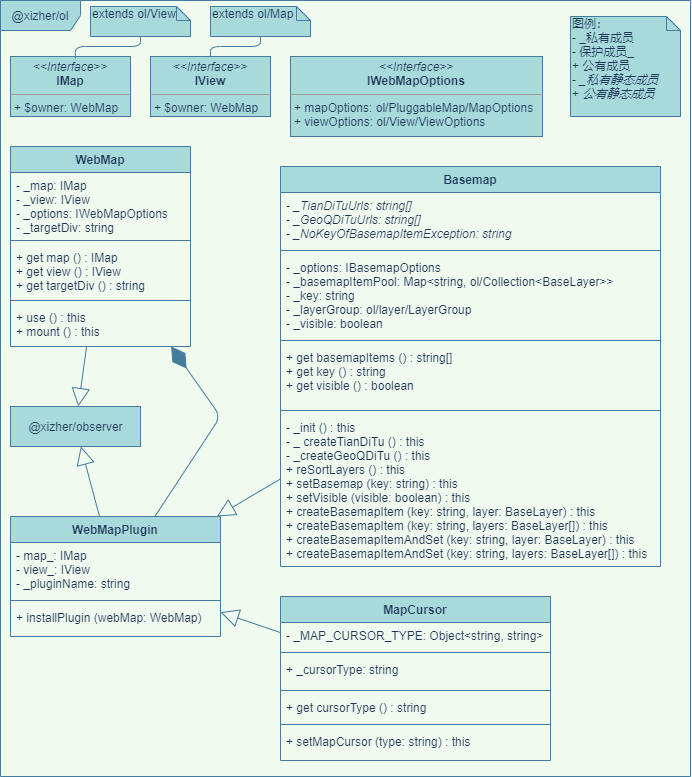

The diagram above was exported from draw.io. Its source (the exported page's mxGraphModel, read from the mxfile embedded in the PNG):
<mxGraphModel dx="1130" dy="1133" grid="1" gridSize="10" guides="1" tooltips="1" connect="1" arrows="1" fold="1" page="1" pageScale="1" pageWidth="827" pageHeight="1169" background="#F1FAEE" math="0" shadow="0">
  <root>
    <mxCell id="0" />
    <mxCell id="1" parent="0" />
    <mxCell id="2" value="&lt;div&gt;图例：&lt;/div&gt;&lt;div&gt;- _私有成员&lt;/div&gt;&lt;div&gt;- 保护成员_&lt;/div&gt;&lt;div&gt;+ 公有成员&lt;/div&gt;&lt;div&gt;- &lt;i&gt;_私有静态成员&lt;/i&gt;&lt;/div&gt;&lt;div&gt;+ &lt;i&gt;公有静态成员&lt;/i&gt;&lt;/div&gt;" style="shape=note;whiteSpace=wrap;html=1;size=14;verticalAlign=top;align=left;spacingTop=-6;fillColor=#A8DADC;strokeColor=#457B9D;fontColor=#1D3557;" parent="1" vertex="1">
      <mxGeometry x="580" y="140" width="110" height="100" as="geometry" />
    </mxCell>
    <mxCell id="4" value="@xizher/ol" style="shape=umlFrame;whiteSpace=wrap;html=1;width=80;height=30;fillColor=#A8DADC;strokeColor=#457B9D;fontColor=#1D3557;" parent="1" vertex="1">
      <mxGeometry x="10" y="124" width="690" height="776" as="geometry" />
    </mxCell>
    <mxCell id="5" value="&lt;p style=&quot;margin: 0px ; margin-top: 4px ; text-align: center&quot;&gt;&lt;i&gt;&amp;lt;&amp;lt;Interface&amp;gt;&amp;gt;&lt;/i&gt;&lt;br&gt;&lt;b&gt;IMap&lt;/b&gt;&lt;/p&gt;&lt;hr size=&quot;1&quot;&gt;&lt;p style=&quot;margin: 0px ; margin-left: 4px&quot;&gt;+ $owner: WebMap&lt;/p&gt;&lt;p style=&quot;margin: 0px ; margin-left: 4px&quot;&gt;&lt;br&gt;&lt;/p&gt;" style="verticalAlign=top;align=left;overflow=fill;fontSize=12;fontFamily=Helvetica;html=1;fillColor=#A8DADC;strokeColor=#457B9D;fontColor=#1D3557;" parent="1" vertex="1">
      <mxGeometry x="20" y="180" width="120" height="60" as="geometry" />
    </mxCell>
    <mxCell id="6" value="&lt;p style=&quot;margin: 0px ; margin-top: 4px ; text-align: center&quot;&gt;&lt;i&gt;&amp;lt;&amp;lt;Interface&amp;gt;&amp;gt;&lt;/i&gt;&lt;br&gt;&lt;b&gt;IView&lt;/b&gt;&lt;/p&gt;&lt;hr size=&quot;1&quot;&gt;&lt;p style=&quot;margin: 0px ; margin-left: 4px&quot;&gt;+ $owner: WebMap&lt;/p&gt;&lt;p style=&quot;margin: 0px ; margin-left: 4px&quot;&gt;&lt;br&gt;&lt;/p&gt;" style="verticalAlign=top;align=left;overflow=fill;fontSize=12;fontFamily=Helvetica;html=1;fillColor=#A8DADC;strokeColor=#457B9D;fontColor=#1D3557;" parent="1" vertex="1">
      <mxGeometry x="160" y="180" width="120" height="60" as="geometry" />
    </mxCell>
    <mxCell id="7" value="extends ol/Map" style="shape=note;whiteSpace=wrap;html=1;size=14;verticalAlign=top;align=left;spacingTop=-6;fillColor=#A8DADC;strokeColor=#457B9D;fontColor=#1D3557;" parent="1" vertex="1">
      <mxGeometry x="220" y="130" width="100" height="30" as="geometry" />
    </mxCell>
    <mxCell id="8" value="extends ol/View" style="shape=note;whiteSpace=wrap;html=1;size=14;verticalAlign=top;align=left;spacingTop=-6;fillColor=#A8DADC;strokeColor=#457B9D;fontColor=#1D3557;" parent="1" vertex="1">
      <mxGeometry x="100" y="130" width="100" height="30" as="geometry" />
    </mxCell>
    <mxCell id="9" value="" style="endArrow=none;html=1;edgeStyle=orthogonalEdgeStyle;entryX=0.5;entryY=1;entryDx=0;entryDy=0;entryPerimeter=0;exitX=0.541;exitY=0.032;exitDx=0;exitDy=0;exitPerimeter=0;labelBackgroundColor=#F1FAEE;strokeColor=#457B9D;fontColor=#1D3557;" parent="1" source="5" target="8" edge="1">
      <mxGeometry relative="1" as="geometry">
        <mxPoint x="30" y="280" as="sourcePoint" />
        <mxPoint x="190" y="280" as="targetPoint" />
      </mxGeometry>
    </mxCell>
    <mxCell id="10" value="" style="resizable=0;html=1;align=left;verticalAlign=bottom;fontSize=10;labelBackgroundColor=#F1FAEE;fillColor=#A8DADC;strokeColor=#457B9D;fontColor=#1D3557;" parent="9" connectable="0" vertex="1">
      <mxGeometry x="-1" relative="1" as="geometry" />
    </mxCell>
    <mxCell id="11" value="" style="resizable=0;html=1;align=right;verticalAlign=bottom;fontSize=10;labelBackgroundColor=#F1FAEE;fillColor=#A8DADC;strokeColor=#457B9D;fontColor=#1D3557;" parent="9" connectable="0" vertex="1">
      <mxGeometry x="1" relative="1" as="geometry" />
    </mxCell>
    <mxCell id="12" value="" style="endArrow=none;html=1;edgeStyle=orthogonalEdgeStyle;exitX=0.5;exitY=1;exitDx=0;exitDy=0;exitPerimeter=0;entryX=0.5;entryY=0;entryDx=0;entryDy=0;labelBackgroundColor=#F1FAEE;strokeColor=#457B9D;fontColor=#1D3557;" parent="1" source="7" target="6" edge="1">
      <mxGeometry relative="1" as="geometry">
        <mxPoint x="170" y="360" as="sourcePoint" />
        <mxPoint x="330" y="360" as="targetPoint" />
      </mxGeometry>
    </mxCell>
    <mxCell id="13" value="" style="resizable=0;html=1;align=left;verticalAlign=bottom;fontSize=10;labelBackgroundColor=#F1FAEE;fillColor=#A8DADC;strokeColor=#457B9D;fontColor=#1D3557;" parent="12" connectable="0" vertex="1">
      <mxGeometry x="-1" relative="1" as="geometry" />
    </mxCell>
    <mxCell id="14" value="" style="resizable=0;html=1;align=right;verticalAlign=bottom;fontSize=10;labelBackgroundColor=#F1FAEE;fillColor=#A8DADC;strokeColor=#457B9D;fontColor=#1D3557;" parent="12" connectable="0" vertex="1">
      <mxGeometry x="1" relative="1" as="geometry" />
    </mxCell>
    <mxCell id="15" value="WebMap" style="swimlane;fontStyle=1;align=center;verticalAlign=top;childLayout=stackLayout;horizontal=1;startSize=26;horizontalStack=0;resizeParent=1;resizeParentMax=0;resizeLast=0;collapsible=1;marginBottom=0;fillColor=#A8DADC;strokeColor=#457B9D;fontColor=#1D3557;" parent="1" vertex="1">
      <mxGeometry x="20" y="270" width="180" height="200" as="geometry" />
    </mxCell>
    <mxCell id="16" value="- _map: IMap&#10;- _view: IView&#10;- _options: IWebMapOptions&#10;- _targetDiv: string" style="text;strokeColor=none;fillColor=none;align=left;verticalAlign=top;spacingLeft=4;spacingRight=4;overflow=hidden;rotatable=0;points=[[0,0.5],[1,0.5]];portConstraint=eastwest;fontColor=#1D3557;" parent="15" vertex="1">
      <mxGeometry y="26" width="180" height="64" as="geometry" />
    </mxCell>
    <mxCell id="19" value="" style="line;strokeWidth=1;fillColor=none;align=left;verticalAlign=middle;spacingTop=-1;spacingLeft=3;spacingRight=3;rotatable=0;labelPosition=right;points=[];portConstraint=eastwest;labelBackgroundColor=#F1FAEE;strokeColor=#457B9D;fontColor=#1D3557;" parent="15" vertex="1">
      <mxGeometry y="90" width="180" height="8" as="geometry" />
    </mxCell>
    <mxCell id="18" value="+ get map () : IMap&#10;+ get view () : IView&#10;+ get targetDiv () : string" style="text;strokeColor=none;fillColor=none;align=left;verticalAlign=top;spacingLeft=4;spacingRight=4;overflow=hidden;rotatable=0;points=[[0,0.5],[1,0.5]];portConstraint=eastwest;fontColor=#1D3557;" parent="15" vertex="1">
      <mxGeometry y="98" width="180" height="52" as="geometry" />
    </mxCell>
    <mxCell id="20" value="" style="line;strokeWidth=1;fillColor=none;align=left;verticalAlign=middle;spacingTop=-1;spacingLeft=3;spacingRight=3;rotatable=0;labelPosition=right;points=[];portConstraint=eastwest;labelBackgroundColor=#F1FAEE;strokeColor=#457B9D;fontColor=#1D3557;" parent="15" vertex="1">
      <mxGeometry y="150" width="180" height="8" as="geometry" />
    </mxCell>
    <mxCell id="21" value="+ use () : this&#10;+ mount () : this" style="text;strokeColor=none;fillColor=none;align=left;verticalAlign=top;spacingLeft=4;spacingRight=4;overflow=hidden;rotatable=0;points=[[0,0.5],[1,0.5]];portConstraint=eastwest;fontColor=#1D3557;" parent="15" vertex="1">
      <mxGeometry y="158" width="180" height="42" as="geometry" />
    </mxCell>
    <mxCell id="22" value="WebMapPlugin" style="swimlane;fontStyle=1;align=center;verticalAlign=top;childLayout=stackLayout;horizontal=1;startSize=26;horizontalStack=0;resizeParent=1;resizeParentMax=0;resizeLast=0;collapsible=1;marginBottom=0;fillColor=#A8DADC;strokeColor=#457B9D;fontColor=#1D3557;" parent="1" vertex="1">
      <mxGeometry x="20" y="640" width="210" height="120" as="geometry" />
    </mxCell>
    <mxCell id="23" value="- map_: IMap&#10;- view_: IView&#10;- _pluginName: string" style="text;strokeColor=none;fillColor=none;align=left;verticalAlign=top;spacingLeft=4;spacingRight=4;overflow=hidden;rotatable=0;points=[[0,0.5],[1,0.5]];portConstraint=eastwest;fontColor=#1D3557;" parent="22" vertex="1">
      <mxGeometry y="26" width="210" height="54" as="geometry" />
    </mxCell>
    <mxCell id="24" value="" style="line;strokeWidth=1;fillColor=none;align=left;verticalAlign=middle;spacingTop=-1;spacingLeft=3;spacingRight=3;rotatable=0;labelPosition=right;points=[];portConstraint=eastwest;labelBackgroundColor=#F1FAEE;strokeColor=#457B9D;fontColor=#1D3557;" parent="22" vertex="1">
      <mxGeometry y="80" width="210" height="8" as="geometry" />
    </mxCell>
    <mxCell id="25" value="+ installPlugin (webMap: WebMap)" style="text;strokeColor=none;fillColor=none;align=left;verticalAlign=top;spacingLeft=4;spacingRight=4;overflow=hidden;rotatable=0;points=[[0,0.5],[1,0.5]];portConstraint=eastwest;fontColor=#1D3557;" parent="22" vertex="1">
      <mxGeometry y="88" width="210" height="32" as="geometry" />
    </mxCell>
    <mxCell id="30" value="&lt;p style=&quot;margin: 0px ; margin-top: 4px ; text-align: center&quot;&gt;&lt;i&gt;&amp;lt;&amp;lt;Interface&amp;gt;&amp;gt;&lt;/i&gt;&lt;br&gt;&lt;b&gt;IWebMapOptions&lt;/b&gt;&lt;/p&gt;&lt;hr size=&quot;1&quot;&gt;&lt;p style=&quot;margin: 0px ; margin-left: 4px&quot;&gt;+ mapOptions: ol/PluggableMap/MapOptions&lt;br&gt;+ viewOptions: ol/View/ViewOptions&lt;/p&gt;&lt;p style=&quot;margin: 0px ; margin-left: 4px&quot;&gt;&lt;br&gt;&lt;/p&gt;" style="verticalAlign=top;align=left;overflow=fill;fontSize=12;fontFamily=Helvetica;html=1;fillColor=#A8DADC;strokeColor=#457B9D;fontColor=#1D3557;" parent="1" vertex="1">
      <mxGeometry x="300" y="180" width="252" height="80" as="geometry" />
    </mxCell>
    <mxCell id="31" value="" style="endArrow=diamondThin;endFill=1;endSize=24;html=1;labelBackgroundColor=#F1FAEE;strokeColor=#457B9D;fontColor=#1D3557;" parent="1" source="22" target="15" edge="1">
      <mxGeometry width="160" relative="1" as="geometry">
        <mxPoint x="290" y="490" as="sourcePoint" />
        <mxPoint x="450" y="490" as="targetPoint" />
        <Array as="points">
          <mxPoint x="230" y="540" />
        </Array>
      </mxGeometry>
    </mxCell>
    <mxCell id="32" value="@xizher/observer" style="html=1;fillColor=#A8DADC;strokeColor=#457B9D;fontColor=#1D3557;" parent="1" vertex="1">
      <mxGeometry x="20" y="530" width="130" height="40" as="geometry" />
    </mxCell>
    <mxCell id="34" value="" style="endArrow=block;endSize=16;endFill=0;html=1;labelBackgroundColor=#F1FAEE;strokeColor=#457B9D;fontColor=#1D3557;" parent="1" source="22" target="32" edge="1">
      <mxGeometry x="-0.1998" y="-8" width="160" relative="1" as="geometry">
        <mxPoint x="400" y="740" as="sourcePoint" />
        <mxPoint x="560" y="740" as="targetPoint" />
        <mxPoint as="offset" />
      </mxGeometry>
    </mxCell>
    <mxCell id="35" value="" style="endArrow=block;endSize=16;endFill=0;html=1;labelBackgroundColor=#F1FAEE;strokeColor=#457B9D;fontColor=#1D3557;" parent="1" source="15" target="32" edge="1">
      <mxGeometry x="-0.1998" y="-8" width="160" relative="1" as="geometry">
        <mxPoint x="119" y="650" as="sourcePoint" />
        <mxPoint x="100.33333333333337" y="580" as="targetPoint" />
        <mxPoint as="offset" />
      </mxGeometry>
    </mxCell>
    <mxCell id="36" value="Basemap" style="swimlane;fontStyle=1;align=center;verticalAlign=top;childLayout=stackLayout;horizontal=1;startSize=26;horizontalStack=0;resizeParent=1;resizeParentMax=0;resizeLast=0;collapsible=1;marginBottom=0;fillColor=#A8DADC;strokeColor=#457B9D;fontColor=#1D3557;" parent="1" vertex="1">
      <mxGeometry x="290" y="290" width="380" height="400" as="geometry" />
    </mxCell>
    <mxCell id="37" value="- _TianDiTuUrls: string[]&#10;- _GeoQDiTuUrls: string[]&#10;- _NoKeyOfBasemapItemException: string" style="text;strokeColor=none;fillColor=none;align=left;verticalAlign=top;spacingLeft=4;spacingRight=4;overflow=hidden;rotatable=0;points=[[0,0.5],[1,0.5]];portConstraint=eastwest;fontStyle=2;fontColor=#1D3557;" parent="36" vertex="1">
      <mxGeometry y="26" width="380" height="54" as="geometry" />
    </mxCell>
    <mxCell id="38" value="" style="line;strokeWidth=1;fillColor=none;align=left;verticalAlign=middle;spacingTop=-1;spacingLeft=3;spacingRight=3;rotatable=0;labelPosition=right;points=[];portConstraint=eastwest;labelBackgroundColor=#F1FAEE;strokeColor=#457B9D;fontColor=#1D3557;" parent="36" vertex="1">
      <mxGeometry y="80" width="380" height="8" as="geometry" />
    </mxCell>
    <mxCell id="43" value="- _options: IBasemapOptions&#10;- _basemapItemPool: Map&lt;string, ol/Collection&lt;BaseLayer&gt;&gt;&#10;- _key: string&#10;- _layerGroup: ol/layer/LayerGroup&#10;- _visible: boolean" style="text;strokeColor=none;fillColor=none;align=left;verticalAlign=top;spacingLeft=4;spacingRight=4;overflow=hidden;rotatable=0;points=[[0,0.5],[1,0.5]];portConstraint=eastwest;fontColor=#1D3557;" parent="36" vertex="1">
      <mxGeometry y="88" width="380" height="82" as="geometry" />
    </mxCell>
    <mxCell id="42" value="" style="line;strokeWidth=1;fillColor=none;align=left;verticalAlign=middle;spacingTop=-1;spacingLeft=3;spacingRight=3;rotatable=0;labelPosition=right;points=[];portConstraint=eastwest;labelBackgroundColor=#F1FAEE;strokeColor=#457B9D;fontColor=#1D3557;" parent="36" vertex="1">
      <mxGeometry y="170" width="380" height="8" as="geometry" />
    </mxCell>
    <mxCell id="39" value="+ get basemapItems () : string[]&#10;+ get key () : string&#10;+ get visible () : boolean" style="text;strokeColor=none;fillColor=none;align=left;verticalAlign=top;spacingLeft=4;spacingRight=4;overflow=hidden;rotatable=0;points=[[0,0.5],[1,0.5]];portConstraint=eastwest;fontColor=#1D3557;" parent="36" vertex="1">
      <mxGeometry y="178" width="380" height="62" as="geometry" />
    </mxCell>
    <mxCell id="44" value="" style="line;strokeWidth=1;fillColor=none;align=left;verticalAlign=middle;spacingTop=-1;spacingLeft=3;spacingRight=3;rotatable=0;labelPosition=right;points=[];portConstraint=eastwest;labelBackgroundColor=#F1FAEE;strokeColor=#457B9D;fontColor=#1D3557;" parent="36" vertex="1">
      <mxGeometry y="240" width="380" height="8" as="geometry" />
    </mxCell>
    <mxCell id="45" value="- _init () : this&#10;- _ createTianDiTu () : this&#10;- _createGeoQDiTu () : this&#10;+ reSortLayers () : this&#10;+ setBasemap (key: string) : this&#10;+ setVisible (visible: boolean) : this&#10;+ createBasemapItem (key: string, layer: BaseLayer) : this&#10;+ createBasemapItem (key: string, layers: BaseLayer[]) : this&#10;+ createBasemapItemAndSet (key: string, layer: BaseLayer) : this&#10;+ createBasemapItemAndSet (key: string, layers: BaseLayer[]) : this" style="text;strokeColor=none;fillColor=none;align=left;verticalAlign=top;spacingLeft=4;spacingRight=4;overflow=hidden;rotatable=0;points=[[0,0.5],[1,0.5]];portConstraint=eastwest;fontColor=#1D3557;" parent="36" vertex="1">
      <mxGeometry y="248" width="380" height="152" as="geometry" />
    </mxCell>
    <mxCell id="41" value="" style="endArrow=block;endSize=16;endFill=0;html=1;labelBackgroundColor=#F1FAEE;strokeColor=#457B9D;fontColor=#1D3557;" parent="1" source="36" target="22" edge="1">
      <mxGeometry width="160" relative="1" as="geometry">
        <mxPoint x="320" y="660" as="sourcePoint" />
        <mxPoint x="480" y="660" as="targetPoint" />
      </mxGeometry>
    </mxCell>
    <mxCell id="46" value="MapCursor" style="swimlane;fontStyle=1;align=center;verticalAlign=top;childLayout=stackLayout;horizontal=1;startSize=26;horizontalStack=0;resizeParent=1;resizeParentMax=0;resizeLast=0;collapsible=1;marginBottom=0;fillColor=#A8DADC;strokeColor=#457B9D;fontColor=#1D3557;" parent="1" vertex="1">
      <mxGeometry x="290" y="720" width="270" height="164" as="geometry" />
    </mxCell>
    <mxCell id="51" value="- _MAP_CURSOR_TYPE: Object&lt;string, string&gt;" style="text;strokeColor=none;fillColor=none;align=left;verticalAlign=top;spacingLeft=4;spacingRight=4;overflow=hidden;rotatable=0;points=[[0,0.5],[1,0.5]];portConstraint=eastwest;fontColor=#1D3557;" parent="46" vertex="1">
      <mxGeometry y="26" width="270" height="26" as="geometry" />
    </mxCell>
    <mxCell id="50" value="" style="line;strokeWidth=1;fillColor=none;align=left;verticalAlign=middle;spacingTop=-1;spacingLeft=3;spacingRight=3;rotatable=0;labelPosition=right;points=[];portConstraint=eastwest;labelBackgroundColor=#F1FAEE;strokeColor=#457B9D;fontColor=#1D3557;" parent="46" vertex="1">
      <mxGeometry y="52" width="270" height="8" as="geometry" />
    </mxCell>
    <mxCell id="47" value="+ _cursorType: string" style="text;strokeColor=none;fillColor=none;align=left;verticalAlign=top;spacingLeft=4;spacingRight=4;overflow=hidden;rotatable=0;points=[[0,0.5],[1,0.5]];portConstraint=eastwest;fontColor=#1D3557;" parent="46" vertex="1">
      <mxGeometry y="60" width="270" height="30" as="geometry" />
    </mxCell>
    <mxCell id="53" value="" style="line;strokeWidth=1;fillColor=none;align=left;verticalAlign=middle;spacingTop=-1;spacingLeft=3;spacingRight=3;rotatable=0;labelPosition=right;points=[];portConstraint=eastwest;labelBackgroundColor=#F1FAEE;strokeColor=#457B9D;fontColor=#1D3557;" parent="46" vertex="1">
      <mxGeometry y="90" width="270" height="8" as="geometry" />
    </mxCell>
    <mxCell id="54" value="+ get cursorType () : string" style="text;strokeColor=none;fillColor=none;align=left;verticalAlign=top;spacingLeft=4;spacingRight=4;overflow=hidden;rotatable=0;points=[[0,0.5],[1,0.5]];portConstraint=eastwest;fontColor=#1D3557;" parent="46" vertex="1">
      <mxGeometry y="98" width="270" height="26" as="geometry" />
    </mxCell>
    <mxCell id="48" value="" style="line;strokeWidth=1;fillColor=none;align=left;verticalAlign=middle;spacingTop=-1;spacingLeft=3;spacingRight=3;rotatable=0;labelPosition=right;points=[];portConstraint=eastwest;labelBackgroundColor=#F1FAEE;strokeColor=#457B9D;fontColor=#1D3557;" parent="46" vertex="1">
      <mxGeometry y="124" width="270" height="8" as="geometry" />
    </mxCell>
    <mxCell id="49" value="+ setMapCursor (type: string) : this" style="text;strokeColor=none;fillColor=none;align=left;verticalAlign=top;spacingLeft=4;spacingRight=4;overflow=hidden;rotatable=0;points=[[0,0.5],[1,0.5]];portConstraint=eastwest;fontColor=#1D3557;" parent="46" vertex="1">
      <mxGeometry y="132" width="270" height="32" as="geometry" />
    </mxCell>
    <mxCell id="52" value="" style="endArrow=block;endSize=16;endFill=0;html=1;labelBackgroundColor=#F1FAEE;strokeColor=#457B9D;fontColor=#1D3557;" parent="1" source="46" target="22" edge="1">
      <mxGeometry x="-0.125" width="160" relative="1" as="geometry">
        <mxPoint x="90" y="840" as="sourcePoint" />
        <mxPoint x="250" y="840" as="targetPoint" />
        <mxPoint as="offset" />
      </mxGeometry>
    </mxCell>
  </root>
</mxGraphModel>